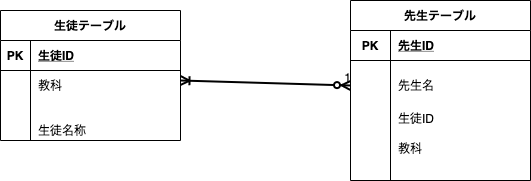

The diagram above was exported from draw.io. Its source (the exported page's mxGraphModel, read from the mxfile embedded in the PNG):
<mxGraphModel dx="596" dy="1554" grid="1" gridSize="10" guides="1" tooltips="1" connect="1" arrows="1" fold="1" page="1" pageScale="1" pageWidth="827" pageHeight="1169" math="0" shadow="0">
  <root>
    <mxCell id="0" />
    <mxCell id="1" parent="0" />
    <mxCell id="2" value="生徒テーブル" style="shape=table;startSize=30;container=1;collapsible=1;childLayout=tableLayout;fixedRows=1;rowLines=0;fontStyle=1;align=center;resizeLast=1;" vertex="1" parent="1">
      <mxGeometry x="60" y="190" width="180" height="130" as="geometry" />
    </mxCell>
    <mxCell id="3" value="" style="shape=partialRectangle;collapsible=0;dropTarget=0;pointerEvents=0;fillColor=none;top=0;left=0;bottom=1;right=0;points=[[0,0.5],[1,0.5]];portConstraint=eastwest;" vertex="1" parent="2">
      <mxGeometry y="30" width="180" height="30" as="geometry" />
    </mxCell>
    <mxCell id="4" value="PK" style="shape=partialRectangle;connectable=0;fillColor=none;top=0;left=0;bottom=0;right=0;fontStyle=1;overflow=hidden;" vertex="1" parent="3">
      <mxGeometry width="30" height="30" as="geometry" />
    </mxCell>
    <mxCell id="5" value="生徒ID" style="shape=partialRectangle;connectable=0;fillColor=none;top=0;left=0;bottom=0;right=0;align=left;spacingLeft=6;fontStyle=5;overflow=hidden;" vertex="1" parent="3">
      <mxGeometry x="30" width="150" height="30" as="geometry" />
    </mxCell>
    <mxCell id="6" value="" style="shape=partialRectangle;collapsible=0;dropTarget=0;pointerEvents=0;fillColor=none;top=0;left=0;bottom=0;right=0;points=[[0,0.5],[1,0.5]];portConstraint=eastwest;" vertex="1" parent="2">
      <mxGeometry y="60" width="180" height="30" as="geometry" />
    </mxCell>
    <mxCell id="7" value="" style="shape=partialRectangle;connectable=0;fillColor=none;top=0;left=0;bottom=0;right=0;editable=1;overflow=hidden;" vertex="1" parent="6">
      <mxGeometry width="30" height="30" as="geometry" />
    </mxCell>
    <mxCell id="8" value="教科" style="shape=partialRectangle;connectable=0;fillColor=none;top=0;left=0;bottom=0;right=0;align=left;spacingLeft=6;overflow=hidden;" vertex="1" parent="6">
      <mxGeometry x="30" width="150" height="30" as="geometry" />
    </mxCell>
    <mxCell id="9" value="" style="shape=partialRectangle;collapsible=0;dropTarget=0;pointerEvents=0;fillColor=none;top=0;left=0;bottom=0;right=0;points=[[0,0.5],[1,0.5]];portConstraint=eastwest;" vertex="1" parent="2">
      <mxGeometry y="90" width="180" height="20" as="geometry" />
    </mxCell>
    <mxCell id="10" value="" style="shape=partialRectangle;connectable=0;fillColor=none;top=0;left=0;bottom=0;right=0;editable=1;overflow=hidden;" vertex="1" parent="9">
      <mxGeometry width="30" height="20" as="geometry" />
    </mxCell>
    <mxCell id="11" value="" style="shape=partialRectangle;connectable=0;fillColor=none;top=0;left=0;bottom=0;right=0;align=left;spacingLeft=6;overflow=hidden;" vertex="1" parent="9">
      <mxGeometry x="30" width="150" height="20" as="geometry" />
    </mxCell>
    <mxCell id="12" value="" style="shape=partialRectangle;collapsible=0;dropTarget=0;pointerEvents=0;fillColor=none;top=0;left=0;bottom=0;right=0;points=[[0,0.5],[1,0.5]];portConstraint=eastwest;" vertex="1" parent="2">
      <mxGeometry y="110" width="180" height="20" as="geometry" />
    </mxCell>
    <mxCell id="13" value="" style="shape=partialRectangle;connectable=0;fillColor=none;top=0;left=0;bottom=0;right=0;editable=1;overflow=hidden;" vertex="1" parent="12">
      <mxGeometry width="30" height="20" as="geometry" />
    </mxCell>
    <mxCell id="14" value="生徒名称" style="shape=partialRectangle;connectable=0;fillColor=none;top=0;left=0;bottom=0;right=0;align=left;spacingLeft=6;overflow=hidden;" vertex="1" parent="12">
      <mxGeometry x="30" width="150" height="20" as="geometry" />
    </mxCell>
    <mxCell id="15" value="先生テーブル" style="shape=table;startSize=30;container=1;collapsible=1;childLayout=tableLayout;fixedRows=1;rowLines=0;fontStyle=1;align=center;resizeLast=1;" vertex="1" parent="1">
      <mxGeometry x="410" y="180" width="180" height="180" as="geometry" />
    </mxCell>
    <mxCell id="16" value="" style="shape=partialRectangle;collapsible=0;dropTarget=0;pointerEvents=0;fillColor=none;top=0;left=0;bottom=1;right=0;points=[[0,0.5],[1,0.5]];portConstraint=eastwest;" vertex="1" parent="15">
      <mxGeometry y="30" width="180" height="30" as="geometry" />
    </mxCell>
    <mxCell id="17" value="PK" style="shape=partialRectangle;connectable=0;fillColor=none;top=0;left=0;bottom=0;right=0;fontStyle=1;overflow=hidden;" vertex="1" parent="16">
      <mxGeometry width="40" height="30" as="geometry" />
    </mxCell>
    <mxCell id="18" value="先生ID" style="shape=partialRectangle;connectable=0;fillColor=none;top=0;left=0;bottom=0;right=0;align=left;spacingLeft=6;fontStyle=5;overflow=hidden;" vertex="1" parent="16">
      <mxGeometry x="40" width="140" height="30" as="geometry" />
    </mxCell>
    <mxCell id="19" value="" style="shape=partialRectangle;collapsible=0;dropTarget=0;pointerEvents=0;fillColor=none;top=0;left=0;bottom=0;right=0;points=[[0,0.5],[1,0.5]];portConstraint=eastwest;" vertex="1" parent="15">
      <mxGeometry y="60" width="180" height="50" as="geometry" />
    </mxCell>
    <mxCell id="20" value="" style="shape=partialRectangle;connectable=0;fillColor=none;top=0;left=0;bottom=0;right=0;editable=1;overflow=hidden;" vertex="1" parent="19">
      <mxGeometry width="40" height="50" as="geometry" />
    </mxCell>
    <mxCell id="21" value="先生名" style="shape=partialRectangle;connectable=0;fillColor=none;top=0;left=0;bottom=0;right=0;align=left;spacingLeft=6;overflow=hidden;" vertex="1" parent="19">
      <mxGeometry x="40" width="140" height="50" as="geometry" />
    </mxCell>
    <mxCell id="22" value="" style="shape=partialRectangle;collapsible=0;dropTarget=0;pointerEvents=0;fillColor=none;top=0;left=0;bottom=0;right=0;points=[[0,0.5],[1,0.5]];portConstraint=eastwest;" vertex="1" parent="15">
      <mxGeometry y="110" width="180" height="30" as="geometry" />
    </mxCell>
    <mxCell id="23" value="" style="shape=partialRectangle;connectable=0;fillColor=none;top=0;left=0;bottom=0;right=0;editable=1;overflow=hidden;" vertex="1" parent="22">
      <mxGeometry width="40" height="30" as="geometry" />
    </mxCell>
    <mxCell id="24" value="生徒ID&#10;" style="shape=partialRectangle;connectable=0;fillColor=none;top=0;left=0;bottom=0;right=0;align=left;spacingLeft=6;overflow=hidden;" vertex="1" parent="22">
      <mxGeometry x="40" width="140" height="30" as="geometry" />
    </mxCell>
    <mxCell id="25" value="" style="shape=partialRectangle;collapsible=0;dropTarget=0;pointerEvents=0;fillColor=none;top=0;left=0;bottom=0;right=0;points=[[0,0.5],[1,0.5]];portConstraint=eastwest;" vertex="1" parent="15">
      <mxGeometry y="140" width="180" height="30" as="geometry" />
    </mxCell>
    <mxCell id="26" value="" style="shape=partialRectangle;connectable=0;fillColor=none;top=0;left=0;bottom=0;right=0;editable=1;overflow=hidden;" vertex="1" parent="25">
      <mxGeometry width="40" height="30" as="geometry" />
    </mxCell>
    <mxCell id="27" value="教科&#10;" style="shape=partialRectangle;connectable=0;fillColor=none;top=0;left=0;bottom=0;right=0;align=left;spacingLeft=6;overflow=hidden;" vertex="1" parent="25">
      <mxGeometry x="40" width="140" height="30" as="geometry" />
    </mxCell>
    <mxCell id="28" value="" style="endArrow=ERzeroToMany;html=1;rounded=0;entryX=0;entryY=0.5;entryDx=0;entryDy=0;startArrow=ERoneToMany;startFill=0;endFill=1;strokeWidth=2;" edge="1" parent="1" target="19">
      <mxGeometry relative="1" as="geometry">
        <mxPoint x="240" y="260" as="sourcePoint" />
        <mxPoint x="400" y="260" as="targetPoint" />
      </mxGeometry>
    </mxCell>
    <mxCell id="29" value="1" style="resizable=0;html=1;align=right;verticalAlign=bottom;" connectable="0" vertex="1" parent="28">
      <mxGeometry x="1" relative="1" as="geometry" />
    </mxCell>
  </root>
</mxGraphModel>